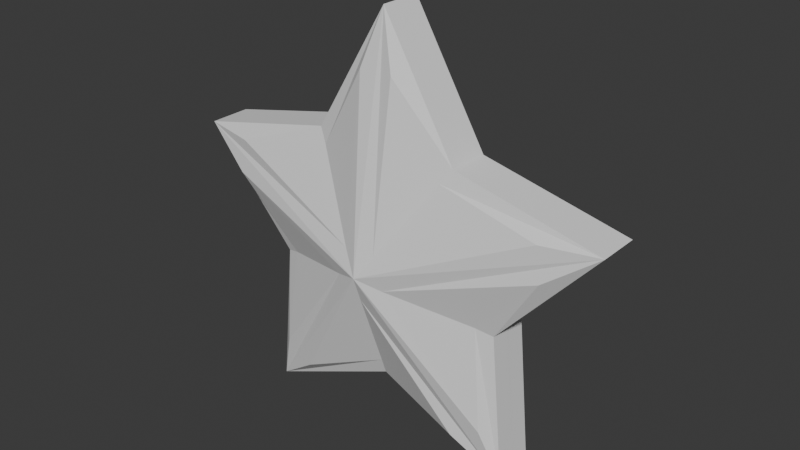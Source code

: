 # Source: ESTRELLita_dance.blend  (saved by Blender 5.2.44; exported with 4.5.12 LTS)
import bpy
from mathutils import Matrix  # noqa: F401  (used for matrix-valued properties, if any)

bpy.ops.wm.read_factory_settings(use_empty=True)
scene = bpy.context.scene
scene.name = 'Scene'

# ---- collections
col_collection = bpy.data.collections.new('Collection'); scene.collection.children.link(col_collection)

# ---- world
world_world = bpy.data.worlds.new('World'); scene.world = world_world
world_world.use_nodes = True; world_world.node_tree.nodes.clear()
_N = world_world.node_tree.nodes; _L = world_world.node_tree.links
n0 = _N.new('ShaderNodeOutputWorld'); n0.name = 'World Output'; n0.location = (200, 100)
n1 = _N.new('ShaderNodeBackground'); n1.name = 'Background'; n1.location = (-200, 100)
n1.inputs[0].default_value = (0.05088, 0.05088, 0.05088, 1.0)
_L.new(n1.outputs[0], n0.inputs[0])
n0.is_active_output = True
world_world.color = (0.05088, 0.05088, 0.05088)
world_world.sun_shadow_jitter_overblur = 0.0

# ---- meshes
me_plane_001 = bpy.data.meshes.new('Plane.001')
me_plane_001.from_pydata([(1.337, -0.3616, -0.09929), (2.009, -0.5847, -0.09929), (1.333, 0.3414, -0.09929), (2.715, 0.6369, -0.09929), (0.7429, -0.01179, -0.09929), (2.713, -0.6509, -0.09929), (1.488, -1.05, -0.09929), (1.488, 1.03, -0.09929), (1.866, -0.004227, -0.2959), (2.007, 0.5685, -0.09929), (2.43, -0.01078, -0.09929), (1.337, -0.3616, 1.812e-22), (2.009, -0.5847, 0.0005419), (1.333, 0.3414, -1.711e-22), (2.715, 0.6369, -3.191e-22), (0.7429, -0.01179, 5.908e-24), (2.713, -0.6509, 3.262e-22), (1.488, -1.05, 5.261e-22), (1.488, 1.03, -5.159e-22), (2.007, 0.5685, -2.849e-22), (2.43, -0.01078, 5.4e-24), (1.337, -0.3616, 0.09929), (2.009, -0.5847, 0.09929), (1.333, 0.3414, 0.09929), (2.715, 0.6369, 0.09929), (0.7429, -0.01179, 0.09929), (2.713, -0.6509, 0.09929), (1.488, -1.05, 0.09929), (1.488, 1.03, 0.09929), (1.866, -0.004227, 0.2959), (2.007, 0.5685, 0.09929), (2.43, -0.01078, 0.09929), (2.009, -0.5847, -0.0005419), (1.896, 0.1003, 0.2595), (2.496, 0.5593, 0.1462), (1.985, 0.5027, 0.1224), (1.638, 0.8222, 0.15), (1.637, -0.8423, 0.1491), (1.988, -0.5188, 0.1222), (2.497, -0.5738, 0.1455), (1.897, -0.1096, 0.2598), (1.393, -0.3206, 0.1208), (1.497, -0.8212, 0.1426), (1.772, -0.07014, 0.2607), (0.9711, -0.0796, 0.1442), (0.973, 0.05913, 0.1445), (1.773, 0.06038, 0.2608), (1.496, 0.8043, 0.1421), (1.389, 0.3005, 0.1209), (2.568, 0.4377, 0.1504), (1.973, -0.004512, 0.2587), (2.564, -0.4489, 0.1512), (2.361, -0.01084, 0.1233), (1.901, 0.1146, -0.2545), (1.659, 0.7938, -0.1569), (1.982, 0.4937, -0.1256), (2.466, 0.5487, -0.1526), (1.658, -0.8138, -0.1559), (1.901, -0.124, -0.2548), (2.467, -0.5632, -0.1518), (1.985, -0.5098, -0.1253), (1.401, -0.315, -0.1238), (1.002, -0.08888, -0.1504), (1.76, -0.07916, -0.2559), (1.498, -0.7899, -0.1486), (1.004, 0.06884, -0.1507), (1.397, 0.2949, -0.1238), (1.498, 0.7734, -0.148), (1.76, 0.06922, -0.256), (2.547, 0.4104, -0.1574), (2.352, -0.01085, -0.1266), (2.544, -0.4213, -0.1583), (1.987, -0.004551, -0.2536)], [], [(53, 54, 55, 56), (57, 58, 59, 60), (61, 62, 63, 64), (65, 66, 67, 68), (69, 70, 71, 72), (4, 15, 13, 2), (0, 11, 15, 4), (7, 18, 19, 9), (5, 16, 12, 1), (10, 20, 16, 5), (1, 12, 17, 6), (9, 19, 14, 3), (2, 13, 18, 7), (6, 17, 11, 0), (3, 14, 20, 10), (33, 34, 35, 36), (37, 38, 39, 40), (41, 42, 43, 44), (45, 46, 47, 48), (49, 50, 51, 52), (25, 23, 13, 15), (21, 25, 15, 11), (28, 30, 19, 18), (26, 22, 32, 16), (31, 26, 16, 20), (22, 27, 17, 32), (30, 24, 14, 19), (23, 28, 18, 13), (27, 21, 11, 17), (24, 31, 20, 14), (29, 24, 34, 33), (24, 30, 35, 34), (30, 28, 36, 35), (28, 29, 33, 36), (27, 22, 38, 37), (22, 26, 39, 38), (26, 29, 40, 39), (29, 27, 37, 40), (21, 27, 42, 41), (27, 29, 43, 42), (29, 25, 44, 43), (25, 21, 41, 44), (25, 29, 46, 45), (29, 28, 47, 46), (28, 23, 48, 47), (23, 25, 45, 48), (24, 29, 50, 49), (29, 26, 51, 50), (26, 31, 52, 51), (31, 24, 49, 52), (8, 7, 54, 53), (7, 9, 55, 54), (9, 3, 56, 55), (3, 8, 53, 56), (6, 8, 58, 57), (8, 5, 59, 58), (5, 1, 60, 59), (1, 6, 57, 60), (0, 4, 62, 61), (4, 8, 63, 62), (8, 6, 64, 63), (6, 0, 61, 64), (4, 2, 66, 65), (2, 7, 67, 66), (7, 8, 68, 67), (8, 4, 65, 68), (3, 10, 70, 69), (10, 5, 71, 70), (5, 8, 72, 71), (8, 3, 69, 72)])
_uv = me_plane_001.uv_layers.new(name='UVMap')
_uv.uv.foreach_set('vector', [0.6211, 0.482, 0.6211, 1.0, 0.8105, 1.0, 1.0, 1.0, 0.6211, 0.0, 0.6211, 0.482, 1.0, 0.482, 1.0, 0.0, 0.0, 0.0, 0.0, 0.482, 0.6211, 0.482, 0.6211, 0.0, 0.0, 0.482, 0.0, 1.0, 0.6211, 1.0, 0.6211, 0.482, 1.0, 0.9973, 1.0, 0.7396, 1.0, 0.482, 0.6211, 0.482, 0.0, 0.482, 0.0, 0.482, 0.0, 1.0, 0.0, 1.0, 0.0, 0.0, 0.0, 0.0, 0.0, 0.482, 0.0, 0.482, 0.6211, 1.0, 0.6211, 1.0, 0.8105, 1.0, 0.8105, 1.0, 1.0, 0.482, 1.0, 0.482, 1.0, 0.0, 1.0, 0.0, 1.0, 0.7396, 1.0, 0.7396, 1.0, 0.482, 1.0, 0.482, 1.0, 0.0, 1.0, 0.0, 0.6211, 0.0, 0.6211, 0.0, 0.8105, 1.0, 0.8105, 1.0, 1.0, 1.0, 1.0, 1.0, 0.0, 1.0, 0.0, 1.0, 0.6211, 1.0, 0.6211, 1.0, 0.6211, 0.0, 0.6211, 0.0, 0.0, 0.0, 0.0, 0.0, 1.0, 0.9973, 1.0, 0.9973, 1.0, 0.7396, 1.0, 0.7396, 0.6476, 0.5531, 0.9223, 0.9376, 0.7674, 0.8909, 0.657, 0.9339, 0.6897, 0.06403, 0.8769, 0.149, 0.9521, 0.4043, 0.6523, 0.4438, 0.1887, 0.1508, 0.521, 0.05841, 0.5726, 0.4439, 0.07712, 0.3997, 0.07772, 0.5716, 0.5727, 0.5232, 0.5225, 0.9374, 0.1865, 0.8378, 0.9515, 0.8847, 0.6738, 0.5179, 0.951, 0.5296, 0.9173, 0.6825, 0.0, 0.482, 0.0, 1.0, 0.0, 1.0, 0.0, 0.482, 0.0, 0.0, 0.0, 0.482, 0.0, 0.482, 0.0, 0.0, 0.6211, 1.0, 0.8105, 1.0, 0.8105, 1.0, 0.6211, 1.0, 1.0, 0.482, 1.0, 0.0, 1.0, 0.0, 1.0, 0.482, 1.0, 0.7396, 1.0, 0.482, 1.0, 0.482, 1.0, 0.7396, 1.0, 0.0, 0.6211, 0.0, 0.6211, 0.0, 1.0, 0.0, 0.8105, 1.0, 1.0, 1.0, 1.0, 1.0, 0.8105, 1.0, 0.0, 1.0, 0.6211, 1.0, 0.6211, 1.0, 0.0, 1.0, 0.6211, 0.0, 0.0, 0.0, 0.0, 0.0, 0.6211, 0.0, 1.0, 0.9973, 1.0, 0.7396, 1.0, 0.7396, 1.0, 0.9973, 0.6211, 0.482, 1.0, 1.0, 0.9223, 0.9376, 0.6476, 0.5531, 1.0, 1.0, 0.8105, 1.0, 0.7674, 0.8909, 0.9223, 0.9376, 0.8105, 1.0, 0.6211, 1.0, 0.657, 0.9339, 0.7674, 0.8909, 0.6211, 1.0, 0.6211, 0.482, 0.6476, 0.5531, 0.657, 0.9339, 0.6211, 0.0, 1.0, 0.0, 0.8769, 0.149, 0.6897, 0.06403, 1.0, 0.0, 1.0, 0.482, 0.9521, 0.4043, 0.8769, 0.149, 1.0, 0.482, 0.6211, 0.482, 0.6523, 0.4438, 0.9521, 0.4043, 0.6211, 0.482, 0.6211, 0.0, 0.6897, 0.06403, 0.6523, 0.4438, 0.0, 0.0, 0.6211, 0.0, 0.521, 0.05841, 0.1887, 0.1508, 0.6211, 0.0, 0.6211, 0.482, 0.5726, 0.4439, 0.521, 0.05841, 0.6211, 0.482, 0.0, 0.482, 0.07712, 0.3997, 0.5726, 0.4439, 0.0, 0.482, 0.0, 0.0, 0.1887, 0.1508, 0.07712, 0.3997, 0.0, 0.482, 0.6211, 0.482, 0.5727, 0.5232, 0.07772, 0.5716, 0.6211, 0.482, 0.6211, 1.0, 0.5225, 0.9374, 0.5727, 0.5232, 0.6211, 1.0, 0.0, 1.0, 0.1865, 0.8378, 0.5225, 0.9374, 0.0, 1.0, 0.0, 0.482, 0.07772, 0.5716, 0.1865, 0.8378, 1.0, 0.9973, 0.6211, 0.482, 0.6738, 0.5179, 0.9515, 0.8847, 0.6211, 0.482, 1.0, 0.482, 0.951, 0.5296, 0.6738, 0.5179, 1.0, 0.482, 1.0, 0.7396, 0.9173, 0.6825, 0.951, 0.5296, 1.0, 0.7396, 1.0, 0.9973, 0.9515, 0.8847, 0.9173, 0.6825, 0.6211, 0.482, 0.6211, 1.0, 0.6211, 1.0, 0.6211, 0.482, 0.6211, 1.0, 0.8105, 1.0, 0.8105, 1.0, 0.6211, 1.0, 0.8105, 1.0, 1.0, 1.0, 1.0, 1.0, 0.8105, 1.0, 1.0, 1.0, 0.6211, 0.482, 0.6211, 0.482, 1.0, 1.0, 0.6211, 0.0, 0.6211, 0.482, 0.6211, 0.482, 0.6211, 0.0, 0.6211, 0.482, 1.0, 0.482, 1.0, 0.482, 0.6211, 0.482, 1.0, 0.482, 1.0, 0.0, 1.0, 0.0, 1.0, 0.482, 1.0, 0.0, 0.6211, 0.0, 0.6211, 0.0, 1.0, 0.0, 0.0, 0.0, 0.0, 0.482, 0.0, 0.482, 0.0, 0.0, 0.0, 0.482, 0.6211, 0.482, 0.6211, 0.482, 0.0, 0.482, 0.6211, 0.482, 0.6211, 0.0, 0.6211, 0.0, 0.6211, 0.482, 0.6211, 0.0, 0.0, 0.0, 0.0, 0.0, 0.6211, 0.0, 0.0, 0.482, 0.0, 1.0, 0.0, 1.0, 0.0, 0.482, 0.0, 1.0, 0.6211, 1.0, 0.6211, 1.0, 0.0, 1.0, 0.6211, 1.0, 0.6211, 0.482, 0.6211, 0.482, 0.6211, 1.0, 0.6211, 0.482, 0.0, 0.482, 0.0, 0.482, 0.6211, 0.482, 1.0, 0.9973, 1.0, 0.7396, 1.0, 0.7396, 1.0, 0.9973, 1.0, 0.7396, 1.0, 0.482, 1.0, 0.482, 1.0, 0.7396, 1.0, 0.482, 0.6211, 0.482, 0.6211, 0.482, 1.0, 0.482, 0.6211, 0.482, 1.0, 0.9973, 1.0, 0.9973, 0.6211, 0.482])
me_plane_001.update()

# ---- objects
ob_plane = bpy.data.objects.new('Plane', me_plane_001)

# ---- transforms, parenting, visibility, modifiers, constraints
ob_plane.location = (0.0, 0.6996, 1.642)
ob_plane.rotation_euler = (-1.571, 1.571, 0.0)

# ---- collection membership
col_collection.objects.link(ob_plane)

# ---- scene / render settings (as saved in the file)
scene.frame_start = 1; scene.frame_end = 250; scene.frame_set(108)
scene.render.engine = 'BLENDER_EEVEE_NEXT'
scene.render.bake_bias = 0.0
scene.render.bake_samples = 0
scene.render.compositor_device = 'GPU'
scene.eevee.use_volume_custom_range = False
scene.eevee.fast_gi_thickness_near = 0.1
scene.eevee.fast_gi_thickness_far = 0.0
scene.eevee.ray_tracing_options.screen_trace_thickness = 0.1
bpy.context.view_layer.update()

# ---- added for rendering (the .blend has no active camera and no usable light): camera, sun
cam_auto = bpy.data.cameras.new('AutoCamera')
cam_auto.lens = 50.0
cam_auto.sensor_width = 36.0
cam_auto.clip_end = 1000.0
ob_auto_camera = bpy.data.objects.new('AutoCamera', cam_auto)
scene.collection.objects.link(ob_auto_camera)
ob_auto_camera.location = (2.71735, -2.54905, 2.0793)
ob_auto_camera.rotation_euler = (1.09748, -7.21219e-08, 0.694738)
scene.camera = ob_auto_camera
light_auto_sun = bpy.data.lights.new('AutoSun', 'SUN')
light_auto_sun.energy = 3.0
light_auto_sun.angle = 0.0523599
ob_auto_sun = bpy.data.objects.new('AutoSun', light_auto_sun)
scene.collection.objects.link(ob_auto_sun)
ob_auto_sun.rotation_euler = (0.872665, 0.174533, 0.523599)
bpy.context.view_layer.update()
